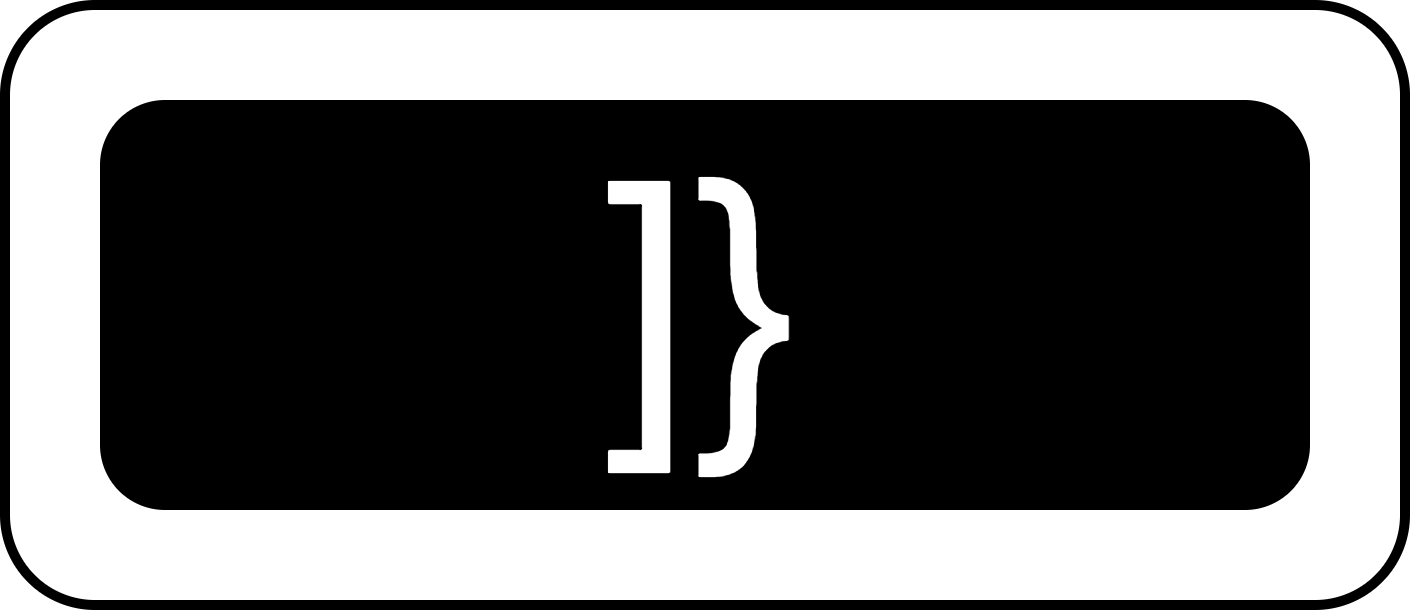

The diagram above was exported from draw.io. Its source (the exported page's mxGraphModel, read from the mxfile embedded in the PNG):
<mxGraphModel dx="540" dy="899" grid="1" gridSize="10" guides="1" tooltips="1" connect="1" arrows="1" fold="1" page="1" pageScale="1" pageWidth="827" pageHeight="1169" math="0" shadow="0">
  <root>
    <mxCell id="0" />
    <mxCell id="1" parent="0" />
    <mxCell id="2" value="" style="rounded=1;whiteSpace=wrap;html=1;" vertex="1" parent="1">
      <mxGeometry x="390" y="350" width="140" height="60" as="geometry" />
    </mxCell>
    <mxCell id="3" value="&lt;span style=&quot;font-size: 32px;&quot;&gt;]}&lt;/span&gt;" style="rounded=1;whiteSpace=wrap;html=1;fillColor=#000000;fontColor=#FFFFFF;" vertex="1" parent="1">
      <mxGeometry x="400" y="360" width="120" height="40" as="geometry" />
    </mxCell>
  </root>
</mxGraphModel>